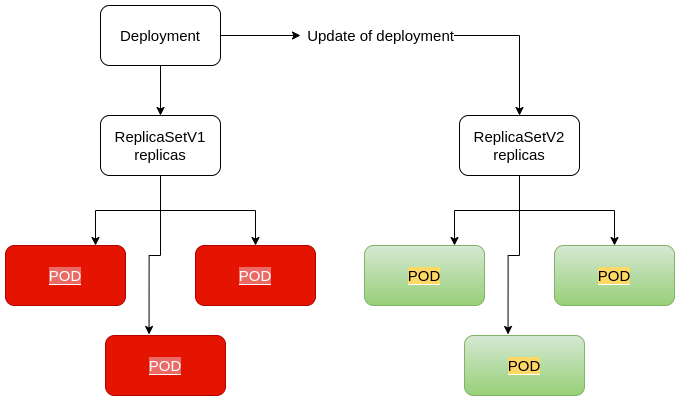

The diagram above was exported from draw.io. Its source (the exported page's mxGraphModel, read from the mxfile embedded in the PNG):
<mxGraphModel dx="1387" dy="747" grid="1" gridSize="10" guides="1" tooltips="1" connect="1" arrows="1" fold="1" page="1" pageScale="1" pageWidth="827" pageHeight="1169" math="0" shadow="0">
  <root>
    <mxCell id="0" />
    <mxCell id="1" parent="0" />
    <mxCell id="2" style="edgeStyle=orthogonalEdgeStyle;rounded=0;orthogonalLoop=1;jettySize=auto;html=1;fontSize=15;fontColor=#000000;" edge="1" source="4" target="8" parent="1">
      <mxGeometry relative="1" as="geometry" />
    </mxCell>
    <mxCell id="3" value="" style="edgeStyle=orthogonalEdgeStyle;rounded=0;orthogonalLoop=1;jettySize=auto;html=1;fontSize=15;fontColor=#000000;" edge="1" source="4" parent="1">
      <mxGeometry relative="1" as="geometry">
        <mxPoint x="325" y="990" as="targetPoint" />
      </mxGeometry>
    </mxCell>
    <mxCell id="4" value="Deployment" style="rounded=1;whiteSpace=wrap;html=1;labelBackgroundColor=default;strokeColor=default;fontSize=15;fontColor=#000000;fillColor=default;gradientColor=none;" vertex="1" parent="1">
      <mxGeometry x="125" y="960" width="120" height="60" as="geometry" />
    </mxCell>
    <mxCell id="5" style="edgeStyle=orthogonalEdgeStyle;rounded=0;orthogonalLoop=1;jettySize=auto;html=1;entryX=0.75;entryY=0;entryDx=0;entryDy=0;fontSize=15;fontColor=#000000;" edge="1" source="8" target="9" parent="1">
      <mxGeometry relative="1" as="geometry" />
    </mxCell>
    <mxCell id="6" style="edgeStyle=orthogonalEdgeStyle;rounded=0;orthogonalLoop=1;jettySize=auto;html=1;fontSize=15;fontColor=#000000;" edge="1" source="8" target="10" parent="1">
      <mxGeometry relative="1" as="geometry" />
    </mxCell>
    <mxCell id="7" style="edgeStyle=orthogonalEdgeStyle;rounded=0;orthogonalLoop=1;jettySize=auto;html=1;entryX=0.363;entryY=-0.017;entryDx=0;entryDy=0;entryPerimeter=0;fontSize=15;fontColor=#000000;" edge="1" source="8" target="11" parent="1">
      <mxGeometry relative="1" as="geometry" />
    </mxCell>
    <mxCell id="8" value="ReplicaSetV1&lt;br&gt;replicas" style="rounded=1;whiteSpace=wrap;html=1;labelBackgroundColor=default;strokeColor=default;fontSize=15;fontColor=#000000;fillColor=default;gradientColor=none;" vertex="1" parent="1">
      <mxGeometry x="125" y="1070" width="120" height="60" as="geometry" />
    </mxCell>
    <mxCell id="9" value="&lt;span style=&quot;background-color: rgb(234, 107, 102);&quot;&gt;POD&lt;/span&gt;" style="rounded=1;whiteSpace=wrap;html=1;labelBackgroundColor=default;strokeColor=#B20000;fontSize=15;fontColor=#ffffff;fillColor=#e51400;" vertex="1" parent="1">
      <mxGeometry x="30" y="1200" width="120" height="60" as="geometry" />
    </mxCell>
    <mxCell id="10" value="&lt;span style=&quot;background-color: rgb(234, 107, 102);&quot;&gt;POD&lt;/span&gt;" style="rounded=1;whiteSpace=wrap;html=1;labelBackgroundColor=default;strokeColor=#B20000;fontSize=15;fontColor=#ffffff;fillColor=#e51400;" vertex="1" parent="1">
      <mxGeometry x="220" y="1200" width="120" height="60" as="geometry" />
    </mxCell>
    <mxCell id="11" value="&lt;span style=&quot;background-color: rgb(234, 107, 102);&quot;&gt;POD&lt;/span&gt;" style="rounded=1;whiteSpace=wrap;html=1;labelBackgroundColor=default;strokeColor=#B20000;fontSize=15;fontColor=#ffffff;fillColor=#e51400;" vertex="1" parent="1">
      <mxGeometry x="130" y="1290" width="120" height="60" as="geometry" />
    </mxCell>
    <mxCell id="12" style="edgeStyle=orthogonalEdgeStyle;rounded=0;orthogonalLoop=1;jettySize=auto;html=1;fontSize=15;fontColor=#000000;" edge="1" target="16" parent="1">
      <mxGeometry relative="1" as="geometry">
        <mxPoint x="445" y="990" as="sourcePoint" />
      </mxGeometry>
    </mxCell>
    <mxCell id="13" style="edgeStyle=orthogonalEdgeStyle;rounded=0;orthogonalLoop=1;jettySize=auto;html=1;entryX=0.75;entryY=0;entryDx=0;entryDy=0;fontSize=15;fontColor=#000000;" edge="1" source="16" target="17" parent="1">
      <mxGeometry relative="1" as="geometry" />
    </mxCell>
    <mxCell id="14" style="edgeStyle=orthogonalEdgeStyle;rounded=0;orthogonalLoop=1;jettySize=auto;html=1;fontSize=15;fontColor=#000000;" edge="1" source="16" target="18" parent="1">
      <mxGeometry relative="1" as="geometry" />
    </mxCell>
    <mxCell id="15" style="edgeStyle=orthogonalEdgeStyle;rounded=0;orthogonalLoop=1;jettySize=auto;html=1;entryX=0.363;entryY=-0.017;entryDx=0;entryDy=0;entryPerimeter=0;fontSize=15;fontColor=#000000;" edge="1" source="16" target="19" parent="1">
      <mxGeometry relative="1" as="geometry" />
    </mxCell>
    <mxCell id="16" value="ReplicaSetV2&lt;br&gt;replicas" style="rounded=1;whiteSpace=wrap;html=1;labelBackgroundColor=default;strokeColor=default;fontSize=15;fontColor=#000000;fillColor=default;gradientColor=none;" vertex="1" parent="1">
      <mxGeometry x="484" y="1070" width="120" height="60" as="geometry" />
    </mxCell>
    <mxCell id="17" value="&lt;span style=&quot;background-color: rgb(255, 217, 102);&quot;&gt;POD&lt;/span&gt;" style="rounded=1;whiteSpace=wrap;html=1;labelBackgroundColor=default;strokeColor=#82b366;fontSize=15;fillColor=#d5e8d4;gradientColor=#97d077;" vertex="1" parent="1">
      <mxGeometry x="389" y="1200" width="120" height="60" as="geometry" />
    </mxCell>
    <mxCell id="18" value="&lt;span style=&quot;background-color: rgb(255, 217, 102);&quot;&gt;POD&lt;/span&gt;" style="rounded=1;whiteSpace=wrap;html=1;labelBackgroundColor=default;strokeColor=#82b366;fontSize=15;fillColor=#d5e8d4;gradientColor=#97d077;" vertex="1" parent="1">
      <mxGeometry x="579" y="1200" width="120" height="60" as="geometry" />
    </mxCell>
    <mxCell id="19" value="&lt;span style=&quot;background-color: rgb(255, 217, 102);&quot;&gt;POD&lt;/span&gt;" style="rounded=1;whiteSpace=wrap;html=1;labelBackgroundColor=default;strokeColor=#82b366;fontSize=15;fillColor=#d5e8d4;gradientColor=#97d077;" vertex="1" parent="1">
      <mxGeometry x="489" y="1290" width="120" height="60" as="geometry" />
    </mxCell>
    <mxCell id="20" value="&lt;span style=&quot;background-color: rgb(255, 255, 255);&quot;&gt;Update of deployment&lt;/span&gt;" style="text;html=1;align=center;verticalAlign=middle;resizable=0;points=[];autosize=1;strokeColor=none;fillColor=none;fontSize=15;fontColor=#000000;" vertex="1" parent="1">
      <mxGeometry x="320" y="975" width="170" height="30" as="geometry" />
    </mxCell>
  </root>
</mxGraphModel>